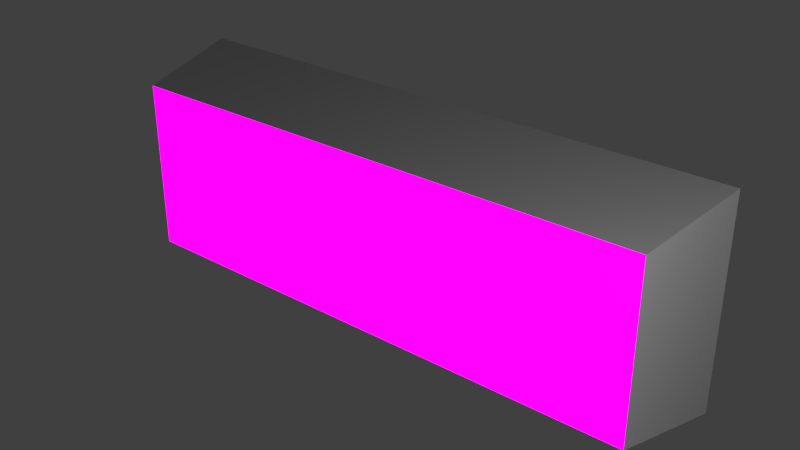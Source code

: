 # Source: Fire_exit_sign.blend  (saved by Blender 2.79.0; exported with 4.5.12 LTS)
import bpy
from mathutils import Matrix  # noqa: F401  (used for matrix-valued properties, if any)

bpy.ops.wm.read_factory_settings(use_empty=True)
scene = bpy.context.scene
scene.name = 'Scene'

# ---- collections
col_collection_1 = bpy.data.collections.new('Collection 1'); scene.collection.children.link(col_collection_1)

# ---- images (referenced by path relative to the original .blend; pixels are not part of the script)
import os
ASSET_DIR = os.environ.get("B2B_ASSET_DIR", "")  # directory of the original .blend (textures are referenced by path, not embedded)
HERE = os.path.dirname(os.path.abspath(__file__))  # packed textures are extracted next to this script under _unpacked/

def load_image(name, relpath, width, height, colorspace="sRGB"):
    """Load a texture the original file referenced (path relative to the .blend, or extracted next to this script)."""
    p = next((c for c in (os.path.join(HERE, relpath), os.path.join(ASSET_DIR, relpath)) if relpath and os.path.exists(c)), "")
    if p:
        img = bpy.data.images.load(p, check_existing=True)
        img.name = name
    else:  # same state as the original file: an image datablock whose file is absent (Cycles renders it pink)
        img = bpy.data.images.new(name, width, height)
        img.source = "FILE"
        img.filepath = "//" + (relpath or name)
    img.colorspace_settings.name = colorspace
    return img
img_cut_down_png = load_image('cut down.png', 'cut down.png', 1024, 1024, 'sRGB')
img_brightness_png = load_image('brightness.png', 'brightness.png', 1024, 1024, 'Non-Color')

# ---- materials (node trees are filled in below, after node groups)
mat_front = bpy.data.materials.new('Front')
mat_front.alpha_threshold = 0.0
mat_front.preview_render_type = 'SHADERBALL'
mat_front.roughness = 0.5
mat_sides = bpy.data.materials.new('Sides')
mat_sides.alpha_threshold = 0.0
mat_sides.roughness = 0.5

# ---- material node trees
mat_front.use_nodes = True; mat_front.node_tree.nodes.clear()
_N = mat_front.node_tree.nodes; _L = mat_front.node_tree.links
n0 = _N.new('ShaderNodeOutputMaterial'); n0.name = 'Material Output'; n0.location = (930, 300)
n1 = _N.new('ShaderNodeAddShader'); n1.name = 'Add Shader'; n1.location = (710, 295)
n2 = _N.new('ShaderNodeTexImage'); n2.name = 'Image Texture'; n2.location = (-498, 465)
n2.width = 140
n2.image = img_cut_down_png
n3 = _N.new('ShaderNodeEmission'); n3.name = 'Emission'; n3.location = (455, 159)
n4 = _N.new('ShaderNodeBsdfPrincipled'); n4.name = 'Principled BSDF'; n4.location = (-234, 601)
n4.width = 150
n4.subsurface_method = 'BURLEY'
n4.inputs[2].default_value = 0.5917
n4.inputs[3].default_value = 1.45
n4.inputs[9].default_value = (1.0, 1.0, 1.0)
n4.inputs[13].default_value = 0.1417
n5 = _N.new('ShaderNodeTexImage'); n5.name = 'Image Texture.001'; n5.location = (-205, 54)
n5.width = 140
n5.image = img_brightness_png
n6 = _N.new('ShaderNodeMath'); n6.name = 'Math'; n6.location = (15, 71)
n6.operation = 'MULTIPLY'
n6.inputs[1].default_value = 5.0
n7 = _N.new('ShaderNodeMath'); n7.name = 'Math.001'; n7.location = (235, 123)
n7.inputs[1].default_value = 0.1
_L.new(n4.outputs[0], n1.inputs[0])
_L.new(n2.outputs[0], n4.inputs[0])
_L.new(n1.outputs[0], n0.inputs[0])
_L.new(n3.outputs[0], n1.inputs[1])
_L.new(n5.outputs[0], n6.inputs[0])
_L.new(n6.outputs[0], n7.inputs[0])
_L.new(n7.outputs[0], n3.inputs[1])
_L.new(n2.outputs[0], n3.inputs[0])
n0.is_active_output = True
mat_sides.use_nodes = True; mat_sides.node_tree.nodes.clear()
_N = mat_sides.node_tree.nodes; _L = mat_sides.node_tree.links
n0 = _N.new('ShaderNodeOutputMaterial'); n0.name = 'Material Output'; n0.location = (300, 300)
n1 = _N.new('ShaderNodeBsdfPrincipled'); n1.name = 'Principled BSDF'; n1.location = (44, 316)
n1.width = 150
n1.subsurface_method = 'BURLEY'
n1.inputs[0].default_value = (0.4831, 0.4831, 0.4831, 1.0)
n1.inputs[2].default_value = 0.3333
n1.inputs[3].default_value = 1.45
n1.inputs[9].default_value = (1.0, 1.0, 1.0)
n1.inputs[13].default_value = 0.2
_L.new(n1.outputs[0], n0.inputs[0])
n0.is_active_output = True

# ---- world
world_world = bpy.data.worlds.new('World'); scene.world = world_world
world_world.color = (0.05088, 0.05088, 0.05088)
world_world.use_sun_shadow = False
world_world.sun_shadow_jitter_overblur = 0.0
world_world.cycles.sampling_method = 'MANUAL'

# ---- lights
light_point = bpy.data.lights.new('Point', 'POINT')
light_point.transmission_factor = 0.0
light_point.energy = 1000.0
light_point.shadow_buffer_clip_start = 0.5
light_point.shadow_soft_size = 0.1
light_point.shadow_maximum_resolution = 0.006
light_point.use_absolute_resolution = True

# ---- meshes
me_cube_001 = bpy.data.meshes.new('Cube.001')
me_cube_001.from_pydata([(-1.0, -1.0, -1.0), (-1.0, -1.0, 1.0), (-1.067, 1.0, -1.208), (-1.067, 1.0, 1.208), (1.0, -1.0, -1.0), (1.0, -1.0, 1.0), (1.067, 1.0, -1.208), (1.067, 1.0, 1.208)], [], [(0, 1, 3, 2), (2, 3, 7, 6), (6, 7, 5, 4), (4, 5, 1, 0), (2, 6, 4, 0), (7, 3, 1, 5)])
me_cube_001.polygons.foreach_set('material_index', [1, 1, 1, 0, 1, 1])
_uv = me_cube_001.uv_layers.new(name='UVMap')
_uv.uv.foreach_set('vector', [0.0, 0.0, 0.0, 0.0, 0.0, 0.0, 0.0, 0.0, 0.0, 0.0, 0.0, 0.0, 0.0, 0.0, 0.0, 0.0, 0.0, 0.0, 0.0, 0.0, 0.0, 0.0, 0.0, 0.0, 0.9999, 9.998e-05, 0.9999, 0.9999, 0.0001, 0.9999, 9.998e-05, 9.998e-05, 0.0, 0.0, 0.0, 0.0, 0.0, 0.0, 0.0, 0.0, 0.0, 0.0, 0.0, 0.0, 0.0, 0.0, 0.0, 0.0])
me_cube_001.materials.append(mat_front)
me_cube_001.materials.append(mat_sides)
me_cube_001.use_remesh_preserve_volume = False
me_cube_001.use_remesh_preserve_attributes = False
me_cube_001.use_mirror_vertex_groups = False
me_cube_001.update()

# ---- objects
ob_point = bpy.data.objects.new('Point', light_point)
ob_fire_exit_sign = bpy.data.objects.new('Fire exit sign', me_cube_001)

# ---- transforms, parenting, visibility, modifiers, constraints
ob_point.location = (9.405, -5.79, 4.304)
ob_point.lineart.crease_threshold = 0.0
ob_fire_exit_sign.location = (0.0, 0.0, 0.0)
ob_fire_exit_sign.scale = (4.984, 1.0, 1.59)
ob_fire_exit_sign.lineart.crease_threshold = 0.0

# ---- collection membership
col_collection_1.objects.link(ob_point)
col_collection_1.objects.link(ob_fire_exit_sign)

# ---- scene / render settings (as saved in the file)
scene.frame_start = 1; scene.frame_end = 250; scene.frame_set(1)
scene.render.engine = 'CYCLES'
scene.render.resolution_percentage = 50
scene.render.dither_intensity = 0.0
scene.cycles.use_denoising = False
scene.cycles.samples = 128
scene.cycles.sampling_pattern = 'TABULATED_SOBOL'
scene.cycles.use_adaptive_sampling = False
scene.cycles.use_light_tree = False
scene.cycles.blur_glossy = 0.0
scene.cycles.sample_clamp_indirect = 0.0
scene.view_settings.view_transform = 'Standard'
bpy.context.view_layer.update()

# ---- added for rendering (the .blend has no active camera): camera
cam_auto = bpy.data.cameras.new('AutoCamera')
cam_auto.lens = 50.0
cam_auto.sensor_width = 36.0
cam_auto.clip_end = 1000.0
ob_auto_camera = bpy.data.objects.new('AutoCamera', cam_auto)
scene.collection.objects.link(ob_auto_camera)
ob_auto_camera.location = (10.6248, -12.7498, 8.49984)
ob_auto_camera.rotation_euler = (1.09748, -7.21219e-08, 0.694738)
scene.camera = ob_auto_camera
bpy.context.view_layer.update()
